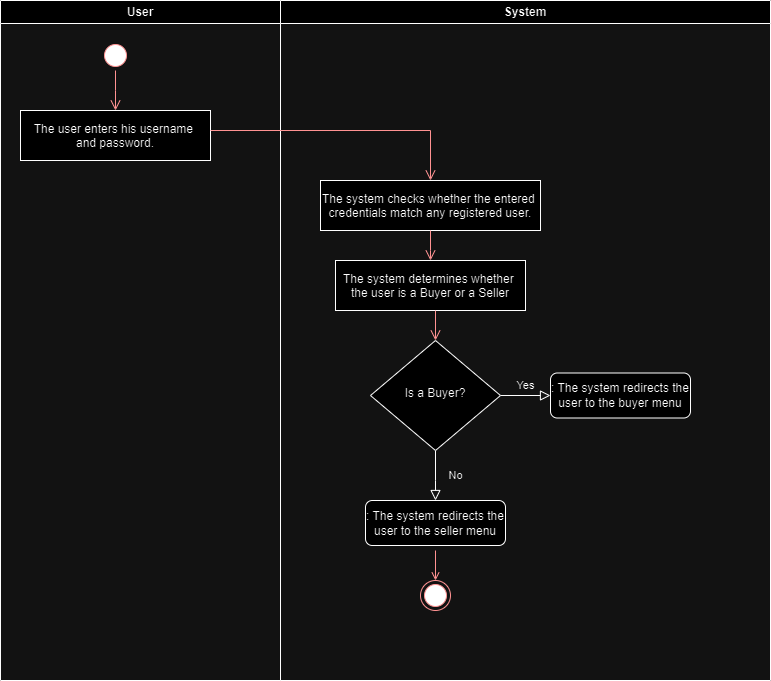

The diagram above was exported from draw.io. Its source (the exported page's mxGraphModel, read from the mxfile embedded in the PNG):
<mxGraphModel dx="712" dy="841" grid="1" gridSize="10" guides="1" tooltips="1" connect="1" arrows="1" fold="1" page="1" pageScale="1" pageWidth="827" pageHeight="1169" math="0" shadow="0">
  <root>
    <mxCell id="0" />
    <mxCell id="1" parent="0" />
    <mxCell id="TkXBwHYyBdo46GX0_ICX-1" value="User" style="swimlane;whiteSpace=wrap" vertex="1" parent="1">
      <mxGeometry x="20" y="430" width="280" height="680" as="geometry" />
    </mxCell>
    <mxCell id="TkXBwHYyBdo46GX0_ICX-2" value="" style="ellipse;shape=startState;fillColor=#000000;strokeColor=#ff0000;" vertex="1" parent="TkXBwHYyBdo46GX0_ICX-1">
      <mxGeometry x="100" y="40" width="30" height="30" as="geometry" />
    </mxCell>
    <mxCell id="TkXBwHYyBdo46GX0_ICX-3" value="" style="edgeStyle=elbowEdgeStyle;elbow=horizontal;verticalAlign=bottom;endArrow=open;endSize=8;strokeColor=#FF0000;endFill=1;rounded=0" edge="1" parent="TkXBwHYyBdo46GX0_ICX-1" source="TkXBwHYyBdo46GX0_ICX-2" target="TkXBwHYyBdo46GX0_ICX-4">
      <mxGeometry x="100" y="40" as="geometry">
        <mxPoint x="115" y="110" as="targetPoint" />
      </mxGeometry>
    </mxCell>
    <mxCell id="TkXBwHYyBdo46GX0_ICX-4" value="The user enters his username &#10;and password." style="" vertex="1" parent="TkXBwHYyBdo46GX0_ICX-1">
      <mxGeometry x="20" y="110" width="190" height="50" as="geometry" />
    </mxCell>
    <mxCell id="TkXBwHYyBdo46GX0_ICX-8" value="System" style="swimlane;whiteSpace=wrap" vertex="1" parent="1">
      <mxGeometry x="300" y="430" width="490" height="680" as="geometry" />
    </mxCell>
    <mxCell id="TkXBwHYyBdo46GX0_ICX-9" value="" style="ellipse;html=1;shape=endState;fillColor=#000000;strokeColor=#ff0000;" vertex="1" parent="TkXBwHYyBdo46GX0_ICX-8">
      <mxGeometry x="140" y="580" width="30" height="30" as="geometry" />
    </mxCell>
    <mxCell id="TkXBwHYyBdo46GX0_ICX-10" value="" style="endArrow=open;strokeColor=#FF0000;endFill=1;rounded=0;exitX=0.5;exitY=1;exitDx=0;exitDy=0;" edge="1" parent="TkXBwHYyBdo46GX0_ICX-8">
      <mxGeometry relative="1" as="geometry">
        <mxPoint x="155" y="550" as="sourcePoint" />
        <mxPoint x="155" y="580" as="targetPoint" />
      </mxGeometry>
    </mxCell>
    <mxCell id="TkXBwHYyBdo46GX0_ICX-11" value="The system checks whether the entered &#10;credentials match any registered user." style="" vertex="1" parent="TkXBwHYyBdo46GX0_ICX-8">
      <mxGeometry x="40" y="180" width="220" height="50" as="geometry" />
    </mxCell>
    <mxCell id="TkXBwHYyBdo46GX0_ICX-12" value="No" style="rounded=0;html=1;jettySize=auto;orthogonalLoop=1;fontSize=11;endArrow=block;endFill=0;endSize=8;strokeWidth=1;shadow=0;labelBackgroundColor=none;edgeStyle=orthogonalEdgeStyle;exitX=0.5;exitY=1;exitDx=0;exitDy=0;" edge="1" parent="TkXBwHYyBdo46GX0_ICX-8" source="TkXBwHYyBdo46GX0_ICX-14">
      <mxGeometry y="20" relative="1" as="geometry">
        <mxPoint as="offset" />
        <mxPoint x="155" y="500" as="targetPoint" />
        <Array as="points">
          <mxPoint x="155" y="480" />
          <mxPoint x="155" y="480" />
        </Array>
      </mxGeometry>
    </mxCell>
    <mxCell id="TkXBwHYyBdo46GX0_ICX-13" value="Yes" style="edgeStyle=orthogonalEdgeStyle;rounded=0;html=1;jettySize=auto;orthogonalLoop=1;fontSize=11;endArrow=block;endFill=0;endSize=8;strokeWidth=1;shadow=0;labelBackgroundColor=none;" edge="1" parent="TkXBwHYyBdo46GX0_ICX-8" source="TkXBwHYyBdo46GX0_ICX-14" target="TkXBwHYyBdo46GX0_ICX-15">
      <mxGeometry y="10" relative="1" as="geometry">
        <mxPoint as="offset" />
      </mxGeometry>
    </mxCell>
    <mxCell id="TkXBwHYyBdo46GX0_ICX-14" value="Is a Buyer?" style="rhombus;whiteSpace=wrap;html=1;shadow=0;fontFamily=Helvetica;fontSize=12;align=center;strokeWidth=1;spacing=6;spacingTop=-4;" vertex="1" parent="TkXBwHYyBdo46GX0_ICX-8">
      <mxGeometry x="90" y="340" width="130" height="110" as="geometry" />
    </mxCell>
    <mxCell id="TkXBwHYyBdo46GX0_ICX-15" value=": The system redirects the user to the buyer menu" style="rounded=1;whiteSpace=wrap;html=1;fontSize=12;glass=0;strokeWidth=1;shadow=0;" vertex="1" parent="TkXBwHYyBdo46GX0_ICX-8">
      <mxGeometry x="270" y="372.5" width="140" height="45" as="geometry" />
    </mxCell>
    <mxCell id="TkXBwHYyBdo46GX0_ICX-5" value="The system determines whether &#10;the user is a Buyer or a Seller" style="" vertex="1" parent="TkXBwHYyBdo46GX0_ICX-8">
      <mxGeometry x="55" y="260" width="190" height="50" as="geometry" />
    </mxCell>
    <mxCell id="TkXBwHYyBdo46GX0_ICX-18" value="" style="edgeStyle=elbowEdgeStyle;elbow=horizontal;verticalAlign=bottom;endArrow=open;endSize=8;strokeColor=#FF0000;endFill=1;rounded=0;exitX=0.5;exitY=1;exitDx=0;exitDy=0;entryX=0.5;entryY=0;entryDx=0;entryDy=0;" edge="1" parent="TkXBwHYyBdo46GX0_ICX-8" source="TkXBwHYyBdo46GX0_ICX-11" target="TkXBwHYyBdo46GX0_ICX-5">
      <mxGeometry x="-220" y="-820" as="geometry">
        <mxPoint x="130" y="240" as="targetPoint" />
        <mxPoint x="-165.5" y="280" as="sourcePoint" />
        <Array as="points">
          <mxPoint x="150" y="250" />
        </Array>
      </mxGeometry>
    </mxCell>
    <mxCell id="TkXBwHYyBdo46GX0_ICX-19" value=": The system redirects the user to the seller menu" style="rounded=1;whiteSpace=wrap;html=1;fontSize=12;glass=0;strokeWidth=1;shadow=0;" vertex="1" parent="TkXBwHYyBdo46GX0_ICX-8">
      <mxGeometry x="85" y="500" width="140" height="45" as="geometry" />
    </mxCell>
    <mxCell id="TkXBwHYyBdo46GX0_ICX-22" value="" style="edgeStyle=elbowEdgeStyle;elbow=horizontal;verticalAlign=bottom;endArrow=open;endSize=8;strokeColor=#FF0000;endFill=1;rounded=0" edge="1" parent="TkXBwHYyBdo46GX0_ICX-8">
      <mxGeometry x="-200" y="-390" as="geometry">
        <mxPoint x="154.5" y="340" as="targetPoint" />
        <mxPoint x="155" y="310" as="sourcePoint" />
      </mxGeometry>
    </mxCell>
    <mxCell id="TkXBwHYyBdo46GX0_ICX-17" value="" style="edgeStyle=elbowEdgeStyle;elbow=horizontal;verticalAlign=bottom;endArrow=open;endSize=8;strokeColor=#FF0000;endFill=1;rounded=0;entryX=0.5;entryY=0;entryDx=0;entryDy=0;" edge="1" parent="1" source="TkXBwHYyBdo46GX0_ICX-4" target="TkXBwHYyBdo46GX0_ICX-11">
      <mxGeometry x="100" y="40" as="geometry">
        <mxPoint x="134.5" y="640" as="targetPoint" />
        <mxPoint x="134.5" y="600" as="sourcePoint" />
        <Array as="points">
          <mxPoint x="450" y="560" />
        </Array>
      </mxGeometry>
    </mxCell>
  </root>
</mxGraphModel>